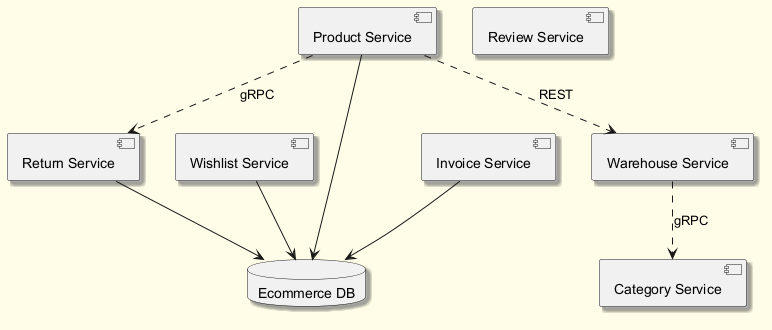

The diagram above was rendered by PlantUML. Its source (embedded in the PNG):
@startuml
skinparam backgroundColor #FFFDE7
skinparam classBackgroundColor #FFF9C4
skinparam classBorderColor #F57F17
skinparam shadowing true
component "Return Service" as C_ReturnService
component "Wishlist Service" as C_WishlistService
component "Product Service" as C_ProductService
component "Category Service" as C_CategoryService
component "Invoice Service" as C_InvoiceService
component "Warehouse Service" as C_WarehouseService
component "Review Service" as C_ReviewService
database "Ecommerce DB" as DB_ecommerce
C_ReturnService --> DB_ecommerce
C_WishlistService --> DB_ecommerce
C_ProductService --> DB_ecommerce
C_InvoiceService --> DB_ecommerce
C_ProductService ..> C_WarehouseService : REST
C_ProductService ..> C_ReturnService : gRPC
C_WarehouseService ..> C_CategoryService : gRPC
@enduml